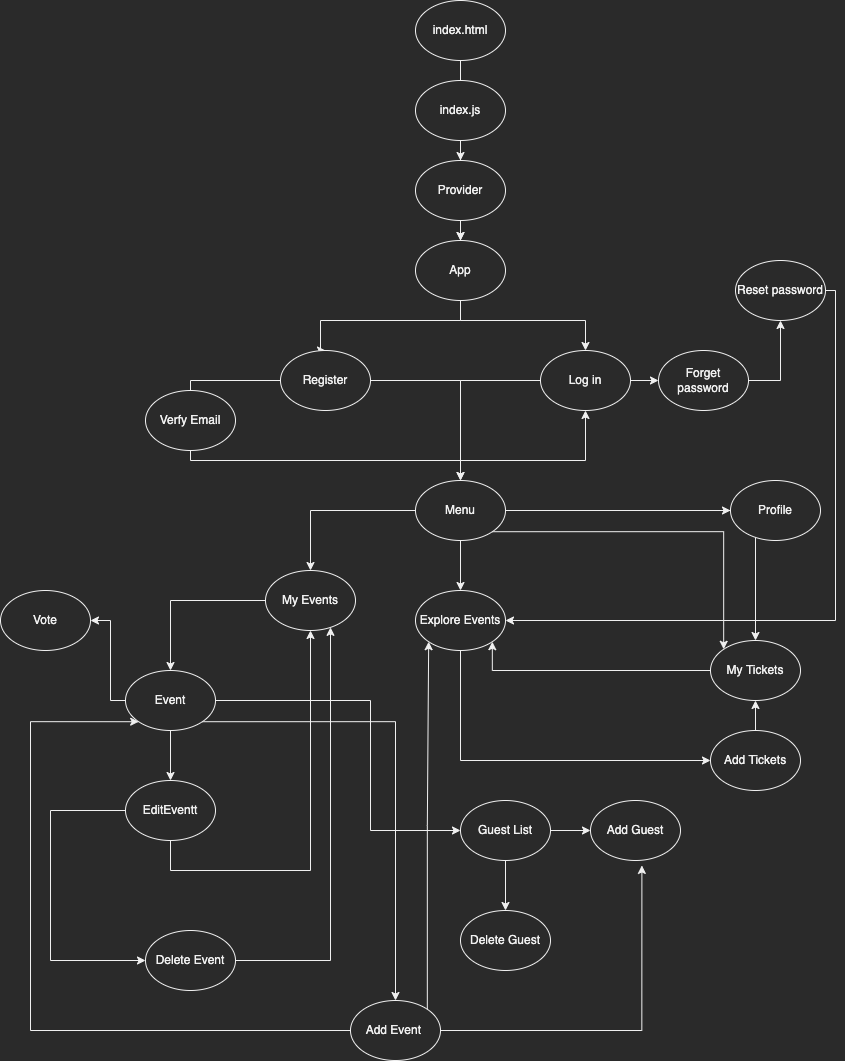

The diagram above was exported from draw.io. Its source (the exported page's mxGraphModel, read from the mxfile embedded in the PNG):
<mxGraphModel dx="1310" dy="910" grid="0" gridSize="10" guides="1" tooltips="1" connect="1" arrows="1" fold="1" page="1" pageScale="1" pageWidth="850" pageHeight="1400" math="0" shadow="0">
  <root>
    <mxCell id="0" />
    <mxCell id="1" parent="0" />
    <mxCell id="2cpP8O97gs-XWJ0ttaUl-59" value="" style="edgeStyle=orthogonalEdgeStyle;rounded=0;orthogonalLoop=1;jettySize=auto;html=1;" parent="1" source="2cpP8O97gs-XWJ0ttaUl-60" target="2cpP8O97gs-XWJ0ttaUl-64" edge="1">
      <mxGeometry relative="1" as="geometry" />
    </mxCell>
    <mxCell id="2cpP8O97gs-XWJ0ttaUl-60" value="index.html" style="ellipse;whiteSpace=wrap;html=1;" parent="1" vertex="1">
      <mxGeometry x="418" y="155" width="90" height="60" as="geometry" />
    </mxCell>
    <mxCell id="2cpP8O97gs-XWJ0ttaUl-61" value="" style="edgeStyle=orthogonalEdgeStyle;rounded=0;orthogonalLoop=1;jettySize=auto;html=1;" parent="1" source="2cpP8O97gs-XWJ0ttaUl-62" target="2cpP8O97gs-XWJ0ttaUl-67" edge="1">
      <mxGeometry relative="1" as="geometry" />
    </mxCell>
    <mxCell id="2cpP8O97gs-XWJ0ttaUl-62" value="&lt;span&gt;index.js&lt;/span&gt;" style="ellipse;whiteSpace=wrap;html=1;" parent="1" vertex="1">
      <mxGeometry x="418" y="235" width="90" height="60" as="geometry" />
    </mxCell>
    <mxCell id="2cpP8O97gs-XWJ0ttaUl-63" value="" style="edgeStyle=orthogonalEdgeStyle;rounded=0;orthogonalLoop=1;jettySize=auto;html=1;" parent="1" source="2cpP8O97gs-XWJ0ttaUl-64" target="2cpP8O97gs-XWJ0ttaUl-67" edge="1">
      <mxGeometry relative="1" as="geometry" />
    </mxCell>
    <mxCell id="2cpP8O97gs-XWJ0ttaUl-64" value="Provider" style="ellipse;whiteSpace=wrap;html=1;" parent="1" vertex="1">
      <mxGeometry x="418" y="315" width="90" height="60" as="geometry" />
    </mxCell>
    <mxCell id="2cpP8O97gs-XWJ0ttaUl-65" style="edgeStyle=orthogonalEdgeStyle;rounded=0;orthogonalLoop=1;jettySize=auto;html=1;" parent="1" source="2cpP8O97gs-XWJ0ttaUl-67" target="2cpP8O97gs-XWJ0ttaUl-74" edge="1">
      <mxGeometry relative="1" as="geometry">
        <Array as="points">
          <mxPoint x="463" y="475" />
          <mxPoint x="588" y="475" />
        </Array>
      </mxGeometry>
    </mxCell>
    <mxCell id="2cpP8O97gs-XWJ0ttaUl-66" style="edgeStyle=orthogonalEdgeStyle;rounded=0;orthogonalLoop=1;jettySize=auto;html=1;entryX=0.5;entryY=0;entryDx=0;entryDy=0;" parent="1" source="2cpP8O97gs-XWJ0ttaUl-67" target="2cpP8O97gs-XWJ0ttaUl-81" edge="1">
      <mxGeometry relative="1" as="geometry">
        <Array as="points">
          <mxPoint x="463" y="475" />
          <mxPoint x="323" y="475" />
        </Array>
      </mxGeometry>
    </mxCell>
    <mxCell id="2cpP8O97gs-XWJ0ttaUl-67" value="App" style="ellipse;whiteSpace=wrap;html=1;" parent="1" vertex="1">
      <mxGeometry x="418" y="395" width="90" height="60" as="geometry" />
    </mxCell>
    <mxCell id="2cpP8O97gs-XWJ0ttaUl-72" style="edgeStyle=orthogonalEdgeStyle;rounded=0;orthogonalLoop=1;jettySize=auto;html=1;entryX=0.5;entryY=0;entryDx=0;entryDy=0;" parent="1" source="2cpP8O97gs-XWJ0ttaUl-74" target="2cpP8O97gs-XWJ0ttaUl-93" edge="1">
      <mxGeometry relative="1" as="geometry" />
    </mxCell>
    <mxCell id="2cpP8O97gs-XWJ0ttaUl-73" style="edgeStyle=orthogonalEdgeStyle;rounded=0;orthogonalLoop=1;jettySize=auto;html=1;entryX=0;entryY=0.5;entryDx=0;entryDy=0;" parent="1" source="2cpP8O97gs-XWJ0ttaUl-74" target="2cpP8O97gs-XWJ0ttaUl-76" edge="1">
      <mxGeometry relative="1" as="geometry" />
    </mxCell>
    <mxCell id="2cpP8O97gs-XWJ0ttaUl-74" value="Log in" style="ellipse;whiteSpace=wrap;html=1;" parent="1" vertex="1">
      <mxGeometry x="543" y="505" width="90" height="60" as="geometry" />
    </mxCell>
    <mxCell id="2cpP8O97gs-XWJ0ttaUl-75" style="edgeStyle=orthogonalEdgeStyle;rounded=0;orthogonalLoop=1;jettySize=auto;html=1;exitX=1;exitY=0.5;exitDx=0;exitDy=0;" parent="1" source="2cpP8O97gs-XWJ0ttaUl-76" target="2cpP8O97gs-XWJ0ttaUl-78" edge="1">
      <mxGeometry relative="1" as="geometry" />
    </mxCell>
    <mxCell id="2cpP8O97gs-XWJ0ttaUl-76" value="Forget password" style="ellipse;whiteSpace=wrap;html=1;" parent="1" vertex="1">
      <mxGeometry x="661" y="505" width="90" height="60" as="geometry" />
    </mxCell>
    <mxCell id="2cpP8O97gs-XWJ0ttaUl-77" style="edgeStyle=orthogonalEdgeStyle;rounded=0;orthogonalLoop=1;jettySize=auto;html=1;exitX=1;exitY=0.5;exitDx=0;exitDy=0;" parent="1" source="2cpP8O97gs-XWJ0ttaUl-78" target="2cpP8O97gs-XWJ0ttaUl-110" edge="1">
      <mxGeometry relative="1" as="geometry">
        <Array as="points">
          <mxPoint x="838" y="445" />
          <mxPoint x="838" y="775" />
        </Array>
        <mxPoint x="853" y="455" as="sourcePoint" />
      </mxGeometry>
    </mxCell>
    <mxCell id="2cpP8O97gs-XWJ0ttaUl-78" value="Reset password" style="ellipse;whiteSpace=wrap;html=1;" parent="1" vertex="1">
      <mxGeometry x="738" y="415" width="90" height="60" as="geometry" />
    </mxCell>
    <mxCell id="2cpP8O97gs-XWJ0ttaUl-79" style="edgeStyle=orthogonalEdgeStyle;rounded=0;orthogonalLoop=1;jettySize=auto;html=1;exitX=0;exitY=0.5;exitDx=0;exitDy=0;entryX=0.5;entryY=1;entryDx=0;entryDy=0;" parent="1" source="2cpP8O97gs-XWJ0ttaUl-81" target="2cpP8O97gs-XWJ0ttaUl-85" edge="1">
      <mxGeometry relative="1" as="geometry">
        <Array as="points">
          <mxPoint x="193" y="535" />
        </Array>
      </mxGeometry>
    </mxCell>
    <mxCell id="2cpP8O97gs-XWJ0ttaUl-80" style="edgeStyle=orthogonalEdgeStyle;rounded=0;orthogonalLoop=1;jettySize=auto;html=1;" parent="1" source="2cpP8O97gs-XWJ0ttaUl-81" target="2cpP8O97gs-XWJ0ttaUl-93" edge="1">
      <mxGeometry relative="1" as="geometry" />
    </mxCell>
    <mxCell id="2cpP8O97gs-XWJ0ttaUl-81" value="Register" style="ellipse;whiteSpace=wrap;html=1;" parent="1" vertex="1">
      <mxGeometry x="283" y="505" width="90" height="60" as="geometry" />
    </mxCell>
    <mxCell id="2cpP8O97gs-XWJ0ttaUl-82" style="edgeStyle=orthogonalEdgeStyle;rounded=0;orthogonalLoop=1;jettySize=auto;html=1;entryX=0.5;entryY=0;entryDx=0;entryDy=0;" parent="1" source="2cpP8O97gs-XWJ0ttaUl-83" target="2cpP8O97gs-XWJ0ttaUl-101" edge="1">
      <mxGeometry relative="1" as="geometry" />
    </mxCell>
    <mxCell id="2cpP8O97gs-XWJ0ttaUl-83" value="My Events" style="ellipse;whiteSpace=wrap;html=1;" parent="1" vertex="1">
      <mxGeometry x="268" y="725" width="90" height="60" as="geometry" />
    </mxCell>
    <mxCell id="2cpP8O97gs-XWJ0ttaUl-84" style="edgeStyle=orthogonalEdgeStyle;rounded=0;orthogonalLoop=1;jettySize=auto;html=1;exitX=0.5;exitY=1;exitDx=0;exitDy=0;" parent="1" source="2cpP8O97gs-XWJ0ttaUl-85" target="2cpP8O97gs-XWJ0ttaUl-74" edge="1">
      <mxGeometry relative="1" as="geometry">
        <Array as="points">
          <mxPoint x="193" y="615" />
          <mxPoint x="588" y="615" />
        </Array>
        <mxPoint x="193" y="625" as="sourcePoint" />
      </mxGeometry>
    </mxCell>
    <mxCell id="2cpP8O97gs-XWJ0ttaUl-85" value="Verfy Email" style="ellipse;whiteSpace=wrap;html=1;" parent="1" vertex="1">
      <mxGeometry x="148" y="545" width="90" height="60" as="geometry" />
    </mxCell>
    <mxCell id="2cpP8O97gs-XWJ0ttaUl-86" style="edgeStyle=orthogonalEdgeStyle;rounded=0;orthogonalLoop=1;jettySize=auto;html=1;entryX=0.5;entryY=1;entryDx=0;entryDy=0;" parent="1" source="2cpP8O97gs-XWJ0ttaUl-87" target="2cpP8O97gs-XWJ0ttaUl-83" edge="1">
      <mxGeometry relative="1" as="geometry">
        <Array as="points">
          <mxPoint x="173" y="1025" />
          <mxPoint x="313" y="1025" />
        </Array>
      </mxGeometry>
    </mxCell>
    <mxCell id="_6QyVglEVWe7m0GTg_YG-4" style="edgeStyle=orthogonalEdgeStyle;rounded=0;orthogonalLoop=1;jettySize=auto;html=1;entryX=0;entryY=0.5;entryDx=0;entryDy=0;" edge="1" parent="1" source="2cpP8O97gs-XWJ0ttaUl-87" target="2cpP8O97gs-XWJ0ttaUl-108">
      <mxGeometry relative="1" as="geometry">
        <Array as="points">
          <mxPoint x="53" y="965" />
          <mxPoint x="53" y="1115" />
        </Array>
      </mxGeometry>
    </mxCell>
    <mxCell id="2cpP8O97gs-XWJ0ttaUl-87" value="EditEventt" style="ellipse;whiteSpace=wrap;html=1;" parent="1" vertex="1">
      <mxGeometry x="128" y="935" width="90" height="60" as="geometry" />
    </mxCell>
    <mxCell id="2cpP8O97gs-XWJ0ttaUl-88" style="edgeStyle=orthogonalEdgeStyle;rounded=0;orthogonalLoop=1;jettySize=auto;html=1;" parent="1" source="2cpP8O97gs-XWJ0ttaUl-93" target="2cpP8O97gs-XWJ0ttaUl-94" edge="1">
      <mxGeometry relative="1" as="geometry" />
    </mxCell>
    <mxCell id="2cpP8O97gs-XWJ0ttaUl-89" style="edgeStyle=orthogonalEdgeStyle;rounded=0;orthogonalLoop=1;jettySize=auto;html=1;" parent="1" source="2cpP8O97gs-XWJ0ttaUl-93" target="2cpP8O97gs-XWJ0ttaUl-96" edge="1">
      <mxGeometry relative="1" as="geometry" />
    </mxCell>
    <mxCell id="2cpP8O97gs-XWJ0ttaUl-91" style="edgeStyle=orthogonalEdgeStyle;rounded=0;orthogonalLoop=1;jettySize=auto;html=1;entryX=0.5;entryY=0;entryDx=0;entryDy=0;exitX=0;exitY=0.5;exitDx=0;exitDy=0;" parent="1" target="2cpP8O97gs-XWJ0ttaUl-83" edge="1" source="2cpP8O97gs-XWJ0ttaUl-93">
      <mxGeometry relative="1" as="geometry">
        <mxPoint x="398" y="645" as="sourcePoint" />
        <Array as="points">
          <mxPoint x="313" y="665" />
        </Array>
      </mxGeometry>
    </mxCell>
    <mxCell id="2cpP8O97gs-XWJ0ttaUl-92" style="edgeStyle=orthogonalEdgeStyle;rounded=0;orthogonalLoop=1;jettySize=auto;html=1;entryX=0.5;entryY=0;entryDx=0;entryDy=0;" parent="1" source="2cpP8O97gs-XWJ0ttaUl-93" target="2cpP8O97gs-XWJ0ttaUl-110" edge="1">
      <mxGeometry relative="1" as="geometry" />
    </mxCell>
    <mxCell id="_6QyVglEVWe7m0GTg_YG-9" style="edgeStyle=orthogonalEdgeStyle;rounded=0;orthogonalLoop=1;jettySize=auto;html=1;exitX=1;exitY=1;exitDx=0;exitDy=0;entryX=0;entryY=0;entryDx=0;entryDy=0;" edge="1" parent="1" source="2cpP8O97gs-XWJ0ttaUl-93" target="2cpP8O97gs-XWJ0ttaUl-96">
      <mxGeometry relative="1" as="geometry" />
    </mxCell>
    <mxCell id="2cpP8O97gs-XWJ0ttaUl-93" value="Menu" style="ellipse;whiteSpace=wrap;html=1;" parent="1" vertex="1">
      <mxGeometry x="418" y="635" width="90" height="60" as="geometry" />
    </mxCell>
    <mxCell id="2cpP8O97gs-XWJ0ttaUl-94" value="Profile" style="ellipse;whiteSpace=wrap;html=1;" parent="1" vertex="1">
      <mxGeometry x="733" y="635" width="90" height="60" as="geometry" />
    </mxCell>
    <mxCell id="2cpP8O97gs-XWJ0ttaUl-95" style="edgeStyle=orthogonalEdgeStyle;rounded=0;orthogonalLoop=1;jettySize=auto;html=1;entryX=1;entryY=1;entryDx=0;entryDy=0;" parent="1" source="2cpP8O97gs-XWJ0ttaUl-96" target="2cpP8O97gs-XWJ0ttaUl-110" edge="1">
      <mxGeometry relative="1" as="geometry">
        <Array as="points">
          <mxPoint x="495" y="825" />
        </Array>
      </mxGeometry>
    </mxCell>
    <mxCell id="2cpP8O97gs-XWJ0ttaUl-96" value="My Tickets" style="ellipse;whiteSpace=wrap;html=1;" parent="1" vertex="1">
      <mxGeometry x="713" y="795" width="90" height="60" as="geometry" />
    </mxCell>
    <mxCell id="2cpP8O97gs-XWJ0ttaUl-97" style="edgeStyle=orthogonalEdgeStyle;rounded=0;orthogonalLoop=1;jettySize=auto;html=1;entryX=0.5;entryY=0;entryDx=0;entryDy=0;" parent="1" source="2cpP8O97gs-XWJ0ttaUl-101" target="2cpP8O97gs-XWJ0ttaUl-87" edge="1">
      <mxGeometry relative="1" as="geometry" />
    </mxCell>
    <mxCell id="2cpP8O97gs-XWJ0ttaUl-99" style="edgeStyle=orthogonalEdgeStyle;rounded=0;orthogonalLoop=1;jettySize=auto;html=1;entryX=0;entryY=0.5;entryDx=0;entryDy=0;" parent="1" source="2cpP8O97gs-XWJ0ttaUl-101" target="2cpP8O97gs-XWJ0ttaUl-104" edge="1">
      <mxGeometry relative="1" as="geometry">
        <Array as="points">
          <mxPoint x="373" y="855" />
          <mxPoint x="373" y="985" />
        </Array>
      </mxGeometry>
    </mxCell>
    <mxCell id="2cpP8O97gs-XWJ0ttaUl-100" style="edgeStyle=orthogonalEdgeStyle;rounded=0;orthogonalLoop=1;jettySize=auto;html=1;exitX=0;exitY=0.5;exitDx=0;exitDy=0;entryX=1;entryY=0.5;entryDx=0;entryDy=0;" parent="1" source="2cpP8O97gs-XWJ0ttaUl-101" target="2cpP8O97gs-XWJ0ttaUl-111" edge="1">
      <mxGeometry relative="1" as="geometry">
        <Array as="points">
          <mxPoint x="113" y="855" />
          <mxPoint x="113" y="775" />
        </Array>
      </mxGeometry>
    </mxCell>
    <mxCell id="_6QyVglEVWe7m0GTg_YG-15" style="edgeStyle=orthogonalEdgeStyle;rounded=0;orthogonalLoop=1;jettySize=auto;html=1;exitX=1;exitY=1;exitDx=0;exitDy=0;entryX=0.5;entryY=0;entryDx=0;entryDy=0;" edge="1" parent="1" source="2cpP8O97gs-XWJ0ttaUl-101" target="_6QyVglEVWe7m0GTg_YG-14">
      <mxGeometry relative="1" as="geometry">
        <mxPoint x="403" y="1145" as="targetPoint" />
      </mxGeometry>
    </mxCell>
    <mxCell id="2cpP8O97gs-XWJ0ttaUl-101" value="Event" style="ellipse;whiteSpace=wrap;html=1;" parent="1" vertex="1">
      <mxGeometry x="128" y="825" width="90" height="60" as="geometry" />
    </mxCell>
    <mxCell id="2cpP8O97gs-XWJ0ttaUl-102" style="edgeStyle=orthogonalEdgeStyle;rounded=0;orthogonalLoop=1;jettySize=auto;html=1;entryX=0.5;entryY=0;entryDx=0;entryDy=0;" parent="1" source="2cpP8O97gs-XWJ0ttaUl-104" target="2cpP8O97gs-XWJ0ttaUl-106" edge="1">
      <mxGeometry relative="1" as="geometry" />
    </mxCell>
    <mxCell id="2cpP8O97gs-XWJ0ttaUl-103" style="edgeStyle=orthogonalEdgeStyle;rounded=0;orthogonalLoop=1;jettySize=auto;html=1;entryX=0;entryY=0.5;entryDx=0;entryDy=0;" parent="1" source="2cpP8O97gs-XWJ0ttaUl-104" target="2cpP8O97gs-XWJ0ttaUl-105" edge="1">
      <mxGeometry relative="1" as="geometry" />
    </mxCell>
    <mxCell id="2cpP8O97gs-XWJ0ttaUl-104" value="Guest List" style="ellipse;whiteSpace=wrap;html=1;" parent="1" vertex="1">
      <mxGeometry x="463" y="955" width="90" height="60" as="geometry" />
    </mxCell>
    <mxCell id="2cpP8O97gs-XWJ0ttaUl-105" value="Add Guest" style="ellipse;whiteSpace=wrap;html=1;" parent="1" vertex="1">
      <mxGeometry x="593" y="955" width="90" height="60" as="geometry" />
    </mxCell>
    <mxCell id="2cpP8O97gs-XWJ0ttaUl-106" value="Delete Guest" style="ellipse;whiteSpace=wrap;html=1;" parent="1" vertex="1">
      <mxGeometry x="463" y="1065" width="90" height="60" as="geometry" />
    </mxCell>
    <mxCell id="2cpP8O97gs-XWJ0ttaUl-107" style="edgeStyle=orthogonalEdgeStyle;rounded=0;orthogonalLoop=1;jettySize=auto;html=1;" parent="1" source="2cpP8O97gs-XWJ0ttaUl-108" target="2cpP8O97gs-XWJ0ttaUl-83" edge="1">
      <mxGeometry relative="1" as="geometry">
        <mxPoint x="318" y="795" as="targetPoint" />
        <Array as="points">
          <mxPoint x="333" y="1115" />
        </Array>
      </mxGeometry>
    </mxCell>
    <mxCell id="2cpP8O97gs-XWJ0ttaUl-108" value="Delete Event" style="ellipse;whiteSpace=wrap;html=1;" parent="1" vertex="1">
      <mxGeometry x="148" y="1085" width="90" height="60" as="geometry" />
    </mxCell>
    <mxCell id="_6QyVglEVWe7m0GTg_YG-7" style="edgeStyle=orthogonalEdgeStyle;rounded=0;orthogonalLoop=1;jettySize=auto;html=1;" edge="1" parent="1" source="2cpP8O97gs-XWJ0ttaUl-110" target="_6QyVglEVWe7m0GTg_YG-5">
      <mxGeometry relative="1" as="geometry">
        <Array as="points">
          <mxPoint x="463" y="915" />
        </Array>
      </mxGeometry>
    </mxCell>
    <mxCell id="2cpP8O97gs-XWJ0ttaUl-110" value="Explore Events" style="ellipse;whiteSpace=wrap;html=1;" parent="1" vertex="1">
      <mxGeometry x="418" y="745" width="90" height="60" as="geometry" />
    </mxCell>
    <mxCell id="2cpP8O97gs-XWJ0ttaUl-111" value="Vote" style="ellipse;whiteSpace=wrap;html=1;" parent="1" vertex="1">
      <mxGeometry x="3" y="745" width="90" height="60" as="geometry" />
    </mxCell>
    <mxCell id="_6QyVglEVWe7m0GTg_YG-13" style="edgeStyle=orthogonalEdgeStyle;rounded=0;orthogonalLoop=1;jettySize=auto;html=1;exitX=0.5;exitY=0;exitDx=0;exitDy=0;" edge="1" parent="1" source="_6QyVglEVWe7m0GTg_YG-5" target="2cpP8O97gs-XWJ0ttaUl-96">
      <mxGeometry relative="1" as="geometry" />
    </mxCell>
    <mxCell id="_6QyVglEVWe7m0GTg_YG-5" value="Add Tickets" style="ellipse;whiteSpace=wrap;html=1;" vertex="1" parent="1">
      <mxGeometry x="713" y="885" width="90" height="60" as="geometry" />
    </mxCell>
    <mxCell id="_6QyVglEVWe7m0GTg_YG-17" style="edgeStyle=orthogonalEdgeStyle;rounded=0;orthogonalLoop=1;jettySize=auto;html=1;exitX=1;exitY=0.5;exitDx=0;exitDy=0;entryX=0.571;entryY=1.082;entryDx=0;entryDy=0;entryPerimeter=0;" edge="1" parent="1" source="_6QyVglEVWe7m0GTg_YG-14" target="2cpP8O97gs-XWJ0ttaUl-105">
      <mxGeometry relative="1" as="geometry" />
    </mxCell>
    <mxCell id="_6QyVglEVWe7m0GTg_YG-18" style="edgeStyle=orthogonalEdgeStyle;rounded=0;orthogonalLoop=1;jettySize=auto;html=1;exitX=0;exitY=0.5;exitDx=0;exitDy=0;entryX=0;entryY=1;entryDx=0;entryDy=0;" edge="1" parent="1" source="_6QyVglEVWe7m0GTg_YG-14" target="2cpP8O97gs-XWJ0ttaUl-101">
      <mxGeometry relative="1" as="geometry">
        <Array as="points">
          <mxPoint x="33" y="1185" />
          <mxPoint x="33" y="876" />
        </Array>
      </mxGeometry>
    </mxCell>
    <mxCell id="_6QyVglEVWe7m0GTg_YG-20" style="edgeStyle=orthogonalEdgeStyle;rounded=0;orthogonalLoop=1;jettySize=auto;html=1;exitX=1;exitY=0;exitDx=0;exitDy=0;entryX=0;entryY=1;entryDx=0;entryDy=0;" edge="1" parent="1" source="_6QyVglEVWe7m0GTg_YG-14" target="2cpP8O97gs-XWJ0ttaUl-110">
      <mxGeometry relative="1" as="geometry" />
    </mxCell>
    <mxCell id="_6QyVglEVWe7m0GTg_YG-14" value="Add Event&amp;nbsp;&lt;span style=&quot;color: rgba(0 , 0 , 0 , 0) ; font-family: monospace ; font-size: 0px&quot;&gt;%3CmxGraphModel%3E%3Croot%3E%3CmxCell%20id%3D%220%22%2F%3E%3CmxCell%20id%3D%221%22%20parent%3D%220%22%2F%3E%3CmxCell%20id%3D%222%22%20value%3D%22Add%20Guest%22%20style%3D%22ellipse%3BwhiteSpace%3Dwrap%3Bhtml%3D1%3B%22%20vertex%3D%221%22%20parent%3D%221%22%3E%3CmxGeometry%20x%3D%22590%22%20y%3D%22950%22%20width%3D%2290%22%20height%3D%2260%22%20as%3D%22geometry%22%2F%3E%3C%2FmxCell%3E%3C%2Froot%3E%3C%2FmxGraphModel%3EE h&lt;/span&gt;" style="ellipse;whiteSpace=wrap;html=1;" vertex="1" parent="1">
      <mxGeometry x="353" y="1155" width="90" height="60" as="geometry" />
    </mxCell>
  </root>
</mxGraphModel>